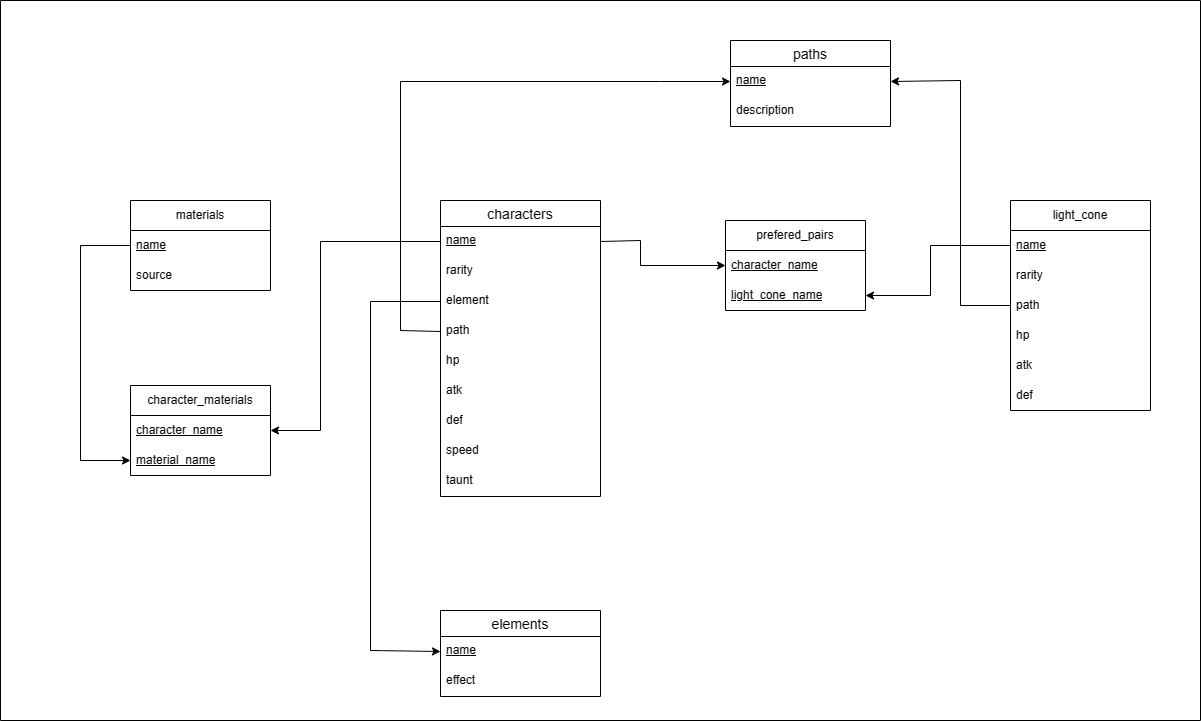

The diagram above was exported from draw.io. Its source (the exported page's mxGraphModel, read from the mxfile embedded in the PNG):
<mxGraphModel dx="2524" dy="764" grid="1" gridSize="10" guides="1" tooltips="1" connect="1" arrows="1" fold="1" page="1" pageScale="1" pageWidth="850" pageHeight="1100" math="0" shadow="0">
  <root>
    <mxCell id="0" />
    <mxCell id="1" parent="0" />
    <mxCell id="EYiOuzloTfl6xZGiLc16-1" value="paths" style="swimlane;fontStyle=0;childLayout=stackLayout;horizontal=1;startSize=26;horizontalStack=0;resizeParent=1;resizeParentMax=0;resizeLast=0;collapsible=1;marginBottom=0;align=center;fontSize=14;" vertex="1" parent="1">
      <mxGeometry x="290" y="160" width="160" height="86" as="geometry" />
    </mxCell>
    <mxCell id="EYiOuzloTfl6xZGiLc16-2" value="&lt;u&gt;name&lt;/u&gt;" style="text;strokeColor=none;fillColor=none;spacingLeft=4;spacingRight=4;overflow=hidden;rotatable=0;points=[[0,0.5],[1,0.5]];portConstraint=eastwest;fontSize=12;whiteSpace=wrap;html=1;" vertex="1" parent="EYiOuzloTfl6xZGiLc16-1">
      <mxGeometry y="26" width="160" height="30" as="geometry" />
    </mxCell>
    <mxCell id="EYiOuzloTfl6xZGiLc16-3" value="description" style="text;strokeColor=none;fillColor=none;spacingLeft=4;spacingRight=4;overflow=hidden;rotatable=0;points=[[0,0.5],[1,0.5]];portConstraint=eastwest;fontSize=12;whiteSpace=wrap;html=1;" vertex="1" parent="EYiOuzloTfl6xZGiLc16-1">
      <mxGeometry y="56" width="160" height="30" as="geometry" />
    </mxCell>
    <mxCell id="EYiOuzloTfl6xZGiLc16-4" value="characters" style="swimlane;fontStyle=0;childLayout=stackLayout;horizontal=1;startSize=26;horizontalStack=0;resizeParent=1;resizeParentMax=0;resizeLast=0;collapsible=1;marginBottom=0;align=center;fontSize=14;" vertex="1" parent="1">
      <mxGeometry y="320" width="160" height="296" as="geometry" />
    </mxCell>
    <mxCell id="EYiOuzloTfl6xZGiLc16-5" value="&lt;u&gt;name&lt;/u&gt;" style="text;strokeColor=none;fillColor=none;spacingLeft=4;spacingRight=4;overflow=hidden;rotatable=0;points=[[0,0.5],[1,0.5]];portConstraint=eastwest;fontSize=12;whiteSpace=wrap;html=1;" vertex="1" parent="EYiOuzloTfl6xZGiLc16-4">
      <mxGeometry y="26" width="160" height="30" as="geometry" />
    </mxCell>
    <mxCell id="EYiOuzloTfl6xZGiLc16-30" value="rarity" style="text;strokeColor=none;fillColor=none;spacingLeft=4;spacingRight=4;overflow=hidden;rotatable=0;points=[[0,0.5],[1,0.5]];portConstraint=eastwest;fontSize=12;whiteSpace=wrap;html=1;" vertex="1" parent="EYiOuzloTfl6xZGiLc16-4">
      <mxGeometry y="56" width="160" height="30" as="geometry" />
    </mxCell>
    <mxCell id="EYiOuzloTfl6xZGiLc16-6" value="element" style="text;strokeColor=none;fillColor=none;spacingLeft=4;spacingRight=4;overflow=hidden;rotatable=0;points=[[0,0.5],[1,0.5]];portConstraint=eastwest;fontSize=12;whiteSpace=wrap;html=1;" vertex="1" parent="EYiOuzloTfl6xZGiLc16-4">
      <mxGeometry y="86" width="160" height="30" as="geometry" />
    </mxCell>
    <mxCell id="EYiOuzloTfl6xZGiLc16-31" value="path" style="text;strokeColor=none;fillColor=none;spacingLeft=4;spacingRight=4;overflow=hidden;rotatable=0;points=[[0,0.5],[1,0.5]];portConstraint=eastwest;fontSize=12;whiteSpace=wrap;html=1;" vertex="1" parent="EYiOuzloTfl6xZGiLc16-4">
      <mxGeometry y="116" width="160" height="30" as="geometry" />
    </mxCell>
    <mxCell id="EYiOuzloTfl6xZGiLc16-7" value="hp" style="text;strokeColor=none;fillColor=none;spacingLeft=4;spacingRight=4;overflow=hidden;rotatable=0;points=[[0,0.5],[1,0.5]];portConstraint=eastwest;fontSize=12;whiteSpace=wrap;html=1;" vertex="1" parent="EYiOuzloTfl6xZGiLc16-4">
      <mxGeometry y="146" width="160" height="30" as="geometry" />
    </mxCell>
    <mxCell id="EYiOuzloTfl6xZGiLc16-8" value="atk" style="text;strokeColor=none;fillColor=none;spacingLeft=4;spacingRight=4;overflow=hidden;rotatable=0;points=[[0,0.5],[1,0.5]];portConstraint=eastwest;fontSize=12;whiteSpace=wrap;html=1;" vertex="1" parent="EYiOuzloTfl6xZGiLc16-4">
      <mxGeometry y="176" width="160" height="30" as="geometry" />
    </mxCell>
    <mxCell id="EYiOuzloTfl6xZGiLc16-9" value="def" style="text;strokeColor=none;fillColor=none;spacingLeft=4;spacingRight=4;overflow=hidden;rotatable=0;points=[[0,0.5],[1,0.5]];portConstraint=eastwest;fontSize=12;whiteSpace=wrap;html=1;" vertex="1" parent="EYiOuzloTfl6xZGiLc16-4">
      <mxGeometry y="206" width="160" height="30" as="geometry" />
    </mxCell>
    <mxCell id="EYiOuzloTfl6xZGiLc16-10" value="speed" style="text;strokeColor=none;fillColor=none;spacingLeft=4;spacingRight=4;overflow=hidden;rotatable=0;points=[[0,0.5],[1,0.5]];portConstraint=eastwest;fontSize=12;whiteSpace=wrap;html=1;" vertex="1" parent="EYiOuzloTfl6xZGiLc16-4">
      <mxGeometry y="236" width="160" height="30" as="geometry" />
    </mxCell>
    <mxCell id="EYiOuzloTfl6xZGiLc16-11" value="taunt" style="text;strokeColor=none;fillColor=none;spacingLeft=4;spacingRight=4;overflow=hidden;rotatable=0;points=[[0,0.5],[1,0.5]];portConstraint=eastwest;fontSize=12;whiteSpace=wrap;html=1;" vertex="1" parent="EYiOuzloTfl6xZGiLc16-4">
      <mxGeometry y="266" width="160" height="30" as="geometry" />
    </mxCell>
    <mxCell id="EYiOuzloTfl6xZGiLc16-12" value="elements" style="swimlane;fontStyle=0;childLayout=stackLayout;horizontal=1;startSize=26;horizontalStack=0;resizeParent=1;resizeParentMax=0;resizeLast=0;collapsible=1;marginBottom=0;align=center;fontSize=14;" vertex="1" parent="1">
      <mxGeometry y="730" width="160" height="86" as="geometry" />
    </mxCell>
    <mxCell id="EYiOuzloTfl6xZGiLc16-13" value="&lt;u&gt;name&lt;/u&gt;" style="text;strokeColor=none;fillColor=none;spacingLeft=4;spacingRight=4;overflow=hidden;rotatable=0;points=[[0,0.5],[1,0.5]];portConstraint=eastwest;fontSize=12;whiteSpace=wrap;html=1;" vertex="1" parent="EYiOuzloTfl6xZGiLc16-12">
      <mxGeometry y="26" width="160" height="30" as="geometry" />
    </mxCell>
    <mxCell id="EYiOuzloTfl6xZGiLc16-14" value="effect" style="text;strokeColor=none;fillColor=none;spacingLeft=4;spacingRight=4;overflow=hidden;rotatable=0;points=[[0,0.5],[1,0.5]];portConstraint=eastwest;fontSize=12;whiteSpace=wrap;html=1;" vertex="1" parent="EYiOuzloTfl6xZGiLc16-12">
      <mxGeometry y="56" width="160" height="30" as="geometry" />
    </mxCell>
    <mxCell id="EYiOuzloTfl6xZGiLc16-15" value="materials" style="swimlane;fontStyle=0;childLayout=stackLayout;horizontal=1;startSize=30;horizontalStack=0;resizeParent=1;resizeParentMax=0;resizeLast=0;collapsible=1;marginBottom=0;whiteSpace=wrap;html=1;" vertex="1" parent="1">
      <mxGeometry x="-310" y="320" width="140" height="90" as="geometry" />
    </mxCell>
    <mxCell id="EYiOuzloTfl6xZGiLc16-16" value="&lt;u&gt;name&lt;/u&gt;" style="text;strokeColor=none;fillColor=none;align=left;verticalAlign=middle;spacingLeft=4;spacingRight=4;overflow=hidden;points=[[0,0.5],[1,0.5]];portConstraint=eastwest;rotatable=0;whiteSpace=wrap;html=1;" vertex="1" parent="EYiOuzloTfl6xZGiLc16-15">
      <mxGeometry y="30" width="140" height="30" as="geometry" />
    </mxCell>
    <mxCell id="EYiOuzloTfl6xZGiLc16-17" value="source" style="text;strokeColor=none;fillColor=none;align=left;verticalAlign=middle;spacingLeft=4;spacingRight=4;overflow=hidden;points=[[0,0.5],[1,0.5]];portConstraint=eastwest;rotatable=0;whiteSpace=wrap;html=1;" vertex="1" parent="EYiOuzloTfl6xZGiLc16-15">
      <mxGeometry y="60" width="140" height="30" as="geometry" />
    </mxCell>
    <mxCell id="EYiOuzloTfl6xZGiLc16-18" value="light_cone" style="swimlane;fontStyle=0;childLayout=stackLayout;horizontal=1;startSize=30;horizontalStack=0;resizeParent=1;resizeParentMax=0;resizeLast=0;collapsible=1;marginBottom=0;whiteSpace=wrap;html=1;" vertex="1" parent="1">
      <mxGeometry x="570" y="320" width="140" height="210" as="geometry" />
    </mxCell>
    <mxCell id="EYiOuzloTfl6xZGiLc16-19" value="&lt;u&gt;name&lt;/u&gt;" style="text;strokeColor=none;fillColor=none;align=left;verticalAlign=middle;spacingLeft=4;spacingRight=4;overflow=hidden;points=[[0,0.5],[1,0.5]];portConstraint=eastwest;rotatable=0;whiteSpace=wrap;html=1;" vertex="1" parent="EYiOuzloTfl6xZGiLc16-18">
      <mxGeometry y="30" width="140" height="30" as="geometry" />
    </mxCell>
    <mxCell id="EYiOuzloTfl6xZGiLc16-32" value="rarity" style="text;strokeColor=none;fillColor=none;align=left;verticalAlign=middle;spacingLeft=4;spacingRight=4;overflow=hidden;points=[[0,0.5],[1,0.5]];portConstraint=eastwest;rotatable=0;whiteSpace=wrap;html=1;" vertex="1" parent="EYiOuzloTfl6xZGiLc16-18">
      <mxGeometry y="60" width="140" height="30" as="geometry" />
    </mxCell>
    <mxCell id="EYiOuzloTfl6xZGiLc16-20" value="path" style="text;strokeColor=none;fillColor=none;align=left;verticalAlign=middle;spacingLeft=4;spacingRight=4;overflow=hidden;points=[[0,0.5],[1,0.5]];portConstraint=eastwest;rotatable=0;whiteSpace=wrap;html=1;" vertex="1" parent="EYiOuzloTfl6xZGiLc16-18">
      <mxGeometry y="90" width="140" height="30" as="geometry" />
    </mxCell>
    <mxCell id="EYiOuzloTfl6xZGiLc16-21" value="hp" style="text;strokeColor=none;fillColor=none;align=left;verticalAlign=middle;spacingLeft=4;spacingRight=4;overflow=hidden;points=[[0,0.5],[1,0.5]];portConstraint=eastwest;rotatable=0;whiteSpace=wrap;html=1;" vertex="1" parent="EYiOuzloTfl6xZGiLc16-18">
      <mxGeometry y="120" width="140" height="30" as="geometry" />
    </mxCell>
    <mxCell id="EYiOuzloTfl6xZGiLc16-22" value="atk" style="text;strokeColor=none;fillColor=none;align=left;verticalAlign=middle;spacingLeft=4;spacingRight=4;overflow=hidden;points=[[0,0.5],[1,0.5]];portConstraint=eastwest;rotatable=0;whiteSpace=wrap;html=1;" vertex="1" parent="EYiOuzloTfl6xZGiLc16-18">
      <mxGeometry y="150" width="140" height="30" as="geometry" />
    </mxCell>
    <mxCell id="EYiOuzloTfl6xZGiLc16-23" value="def" style="text;strokeColor=none;fillColor=none;align=left;verticalAlign=middle;spacingLeft=4;spacingRight=4;overflow=hidden;points=[[0,0.5],[1,0.5]];portConstraint=eastwest;rotatable=0;whiteSpace=wrap;html=1;" vertex="1" parent="EYiOuzloTfl6xZGiLc16-18">
      <mxGeometry y="180" width="140" height="30" as="geometry" />
    </mxCell>
    <mxCell id="EYiOuzloTfl6xZGiLc16-24" value="character_materials" style="swimlane;fontStyle=0;childLayout=stackLayout;horizontal=1;startSize=30;horizontalStack=0;resizeParent=1;resizeParentMax=0;resizeLast=0;collapsible=1;marginBottom=0;whiteSpace=wrap;html=1;" vertex="1" parent="1">
      <mxGeometry x="-310" y="505" width="140" height="90" as="geometry" />
    </mxCell>
    <mxCell id="EYiOuzloTfl6xZGiLc16-25" value="&lt;u&gt;character_name&lt;/u&gt;" style="text;strokeColor=none;fillColor=none;align=left;verticalAlign=middle;spacingLeft=4;spacingRight=4;overflow=hidden;points=[[0,0.5],[1,0.5]];portConstraint=eastwest;rotatable=0;whiteSpace=wrap;html=1;" vertex="1" parent="EYiOuzloTfl6xZGiLc16-24">
      <mxGeometry y="30" width="140" height="30" as="geometry" />
    </mxCell>
    <mxCell id="EYiOuzloTfl6xZGiLc16-26" value="&lt;u&gt;material_name&lt;/u&gt;" style="text;strokeColor=none;fillColor=none;align=left;verticalAlign=middle;spacingLeft=4;spacingRight=4;overflow=hidden;points=[[0,0.5],[1,0.5]];portConstraint=eastwest;rotatable=0;whiteSpace=wrap;html=1;" vertex="1" parent="EYiOuzloTfl6xZGiLc16-24">
      <mxGeometry y="60" width="140" height="30" as="geometry" />
    </mxCell>
    <mxCell id="EYiOuzloTfl6xZGiLc16-27" value="prefered_pairs" style="swimlane;fontStyle=0;childLayout=stackLayout;horizontal=1;startSize=30;horizontalStack=0;resizeParent=1;resizeParentMax=0;resizeLast=0;collapsible=1;marginBottom=0;whiteSpace=wrap;html=1;" vertex="1" parent="1">
      <mxGeometry x="285" y="340" width="140" height="90" as="geometry" />
    </mxCell>
    <mxCell id="EYiOuzloTfl6xZGiLc16-28" value="&lt;u&gt;character_name&lt;/u&gt;" style="text;strokeColor=none;fillColor=none;align=left;verticalAlign=middle;spacingLeft=4;spacingRight=4;overflow=hidden;points=[[0,0.5],[1,0.5]];portConstraint=eastwest;rotatable=0;whiteSpace=wrap;html=1;" vertex="1" parent="EYiOuzloTfl6xZGiLc16-27">
      <mxGeometry y="30" width="140" height="30" as="geometry" />
    </mxCell>
    <mxCell id="EYiOuzloTfl6xZGiLc16-29" value="&lt;u&gt;light_cone_name&lt;/u&gt;" style="text;strokeColor=none;fillColor=none;align=left;verticalAlign=middle;spacingLeft=4;spacingRight=4;overflow=hidden;points=[[0,0.5],[1,0.5]];portConstraint=eastwest;rotatable=0;whiteSpace=wrap;html=1;" vertex="1" parent="EYiOuzloTfl6xZGiLc16-27">
      <mxGeometry y="60" width="140" height="30" as="geometry" />
    </mxCell>
    <mxCell id="EYiOuzloTfl6xZGiLc16-33" value="" style="endArrow=classic;html=1;rounded=0;exitX=0;exitY=0.5;exitDx=0;exitDy=0;entryX=0;entryY=0.5;entryDx=0;entryDy=0;" edge="1" parent="1" source="EYiOuzloTfl6xZGiLc16-31" target="EYiOuzloTfl6xZGiLc16-2">
      <mxGeometry width="50" height="50" relative="1" as="geometry">
        <mxPoint x="190" y="420" as="sourcePoint" />
        <mxPoint x="280" y="200" as="targetPoint" />
        <Array as="points">
          <mxPoint x="-40" y="450" />
          <mxPoint x="-40" y="201" />
          <mxPoint x="220" y="201" />
        </Array>
      </mxGeometry>
    </mxCell>
    <mxCell id="EYiOuzloTfl6xZGiLc16-34" value="" style="endArrow=classic;html=1;rounded=0;exitX=0;exitY=0.5;exitDx=0;exitDy=0;entryX=1;entryY=0.5;entryDx=0;entryDy=0;" edge="1" parent="1" source="EYiOuzloTfl6xZGiLc16-20" target="EYiOuzloTfl6xZGiLc16-2">
      <mxGeometry width="50" height="50" relative="1" as="geometry">
        <mxPoint x="190" y="420" as="sourcePoint" />
        <mxPoint x="240" y="370" as="targetPoint" />
        <Array as="points">
          <mxPoint x="520" y="425" />
          <mxPoint x="520" y="200" />
        </Array>
      </mxGeometry>
    </mxCell>
    <mxCell id="EYiOuzloTfl6xZGiLc16-35" value="" style="endArrow=classic;html=1;rounded=0;exitX=0;exitY=0.5;exitDx=0;exitDy=0;entryX=0;entryY=0.5;entryDx=0;entryDy=0;" edge="1" parent="1" source="EYiOuzloTfl6xZGiLc16-6" target="EYiOuzloTfl6xZGiLc16-13">
      <mxGeometry width="50" height="50" relative="1" as="geometry">
        <mxPoint x="190" y="420" as="sourcePoint" />
        <mxPoint x="240" y="370" as="targetPoint" />
        <Array as="points">
          <mxPoint x="-70" y="421" />
          <mxPoint x="-70" y="770" />
        </Array>
      </mxGeometry>
    </mxCell>
    <mxCell id="EYiOuzloTfl6xZGiLc16-36" value="" style="endArrow=classic;html=1;rounded=0;exitX=1;exitY=0.5;exitDx=0;exitDy=0;entryX=0;entryY=0.5;entryDx=0;entryDy=0;" edge="1" parent="1" source="EYiOuzloTfl6xZGiLc16-5" target="EYiOuzloTfl6xZGiLc16-28">
      <mxGeometry width="50" height="50" relative="1" as="geometry">
        <mxPoint x="190" y="550" as="sourcePoint" />
        <mxPoint x="240" y="500" as="targetPoint" />
        <Array as="points">
          <mxPoint x="200" y="360" />
          <mxPoint x="200" y="385" />
        </Array>
      </mxGeometry>
    </mxCell>
    <mxCell id="EYiOuzloTfl6xZGiLc16-37" value="" style="endArrow=classic;html=1;rounded=0;exitX=0;exitY=0.5;exitDx=0;exitDy=0;entryX=1;entryY=0.5;entryDx=0;entryDy=0;" edge="1" parent="1" source="EYiOuzloTfl6xZGiLc16-19" target="EYiOuzloTfl6xZGiLc16-29">
      <mxGeometry width="50" height="50" relative="1" as="geometry">
        <mxPoint x="190" y="550" as="sourcePoint" />
        <mxPoint x="240" y="500" as="targetPoint" />
        <Array as="points">
          <mxPoint x="490" y="365" />
          <mxPoint x="490" y="415" />
        </Array>
      </mxGeometry>
    </mxCell>
    <mxCell id="EYiOuzloTfl6xZGiLc16-38" value="" style="endArrow=classic;html=1;rounded=0;exitX=0;exitY=0.5;exitDx=0;exitDy=0;entryX=1;entryY=0.5;entryDx=0;entryDy=0;" edge="1" parent="1" source="EYiOuzloTfl6xZGiLc16-5" target="EYiOuzloTfl6xZGiLc16-25">
      <mxGeometry width="50" height="50" relative="1" as="geometry">
        <mxPoint x="190" y="550" as="sourcePoint" />
        <mxPoint x="240" y="500" as="targetPoint" />
        <Array as="points">
          <mxPoint x="-120" y="361" />
          <mxPoint x="-120" y="550" />
        </Array>
      </mxGeometry>
    </mxCell>
    <mxCell id="EYiOuzloTfl6xZGiLc16-39" value="" style="endArrow=classic;html=1;rounded=0;exitX=0;exitY=0.5;exitDx=0;exitDy=0;entryX=0;entryY=0.5;entryDx=0;entryDy=0;" edge="1" parent="1" source="EYiOuzloTfl6xZGiLc16-16" target="EYiOuzloTfl6xZGiLc16-26">
      <mxGeometry width="50" height="50" relative="1" as="geometry">
        <mxPoint x="190" y="550" as="sourcePoint" />
        <mxPoint x="240" y="500" as="targetPoint" />
        <Array as="points">
          <mxPoint x="-360" y="365" />
          <mxPoint x="-360" y="580" />
        </Array>
      </mxGeometry>
    </mxCell>
    <mxCell id="EYiOuzloTfl6xZGiLc16-40" value="" style="swimlane;startSize=0;" vertex="1" parent="1">
      <mxGeometry x="-440" y="120" width="1200" height="720" as="geometry" />
    </mxCell>
  </root>
</mxGraphModel>